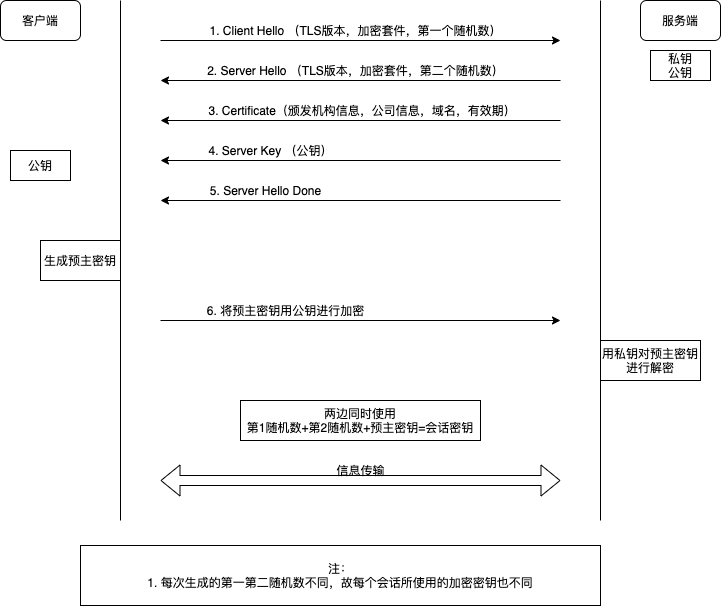

The diagram above was exported from draw.io. Its source (the exported page's mxGraphModel, read from the mxfile embedded in the PNG):
<mxGraphModel dx="798" dy="713" grid="1" gridSize="10" guides="1" tooltips="1" connect="1" arrows="1" fold="1" page="1" pageScale="1" pageWidth="827" pageHeight="1169" math="0" shadow="0">
  <root>
    <mxCell id="0" />
    <mxCell id="1" parent="0" />
    <mxCell id="2" value="客户端" style="rounded=1;whiteSpace=wrap;html=1;" parent="1" vertex="1">
      <mxGeometry x="40" y="40" width="80" height="40" as="geometry" />
    </mxCell>
    <mxCell id="4" value="服务端" style="rounded=1;whiteSpace=wrap;html=1;" parent="1" vertex="1">
      <mxGeometry x="680" y="40" width="80" height="40" as="geometry" />
    </mxCell>
    <mxCell id="5" value="" style="endArrow=none;html=1;" parent="1" edge="1">
      <mxGeometry width="50" height="50" relative="1" as="geometry">
        <mxPoint x="160" y="560" as="sourcePoint" />
        <mxPoint x="160" y="40" as="targetPoint" />
      </mxGeometry>
    </mxCell>
    <mxCell id="6" value="" style="endArrow=none;html=1;" parent="1" edge="1">
      <mxGeometry width="50" height="50" relative="1" as="geometry">
        <mxPoint x="640" y="560" as="sourcePoint" />
        <mxPoint x="640" y="40" as="targetPoint" />
      </mxGeometry>
    </mxCell>
    <mxCell id="7" value="" style="endArrow=classic;html=1;" parent="1" edge="1">
      <mxGeometry width="50" height="50" relative="1" as="geometry">
        <mxPoint x="200" y="80" as="sourcePoint" />
        <mxPoint x="600" y="80" as="targetPoint" />
      </mxGeometry>
    </mxCell>
    <mxCell id="9" value="1. Client Hello （TLS版本，加密套件，第一个随机数）" style="text;html=1;align=center;verticalAlign=middle;resizable=0;points=[];autosize=1;strokeColor=none;" parent="1" vertex="1">
      <mxGeometry x="240" y="60" width="310" height="20" as="geometry" />
    </mxCell>
    <mxCell id="11" value="" style="endArrow=classic;html=1;" parent="1" edge="1">
      <mxGeometry width="50" height="50" relative="1" as="geometry">
        <mxPoint x="600" y="120" as="sourcePoint" />
        <mxPoint x="200" y="120" as="targetPoint" />
      </mxGeometry>
    </mxCell>
    <mxCell id="12" value="2. Server Hello （TLS版本，加密套件，第二个随机数）" style="text;html=1;align=center;verticalAlign=middle;resizable=0;points=[];autosize=1;strokeColor=none;" parent="1" vertex="1">
      <mxGeometry x="240" y="100" width="310" height="20" as="geometry" />
    </mxCell>
    <mxCell id="13" value="" style="endArrow=classic;html=1;" parent="1" edge="1">
      <mxGeometry width="50" height="50" relative="1" as="geometry">
        <mxPoint x="600" y="160" as="sourcePoint" />
        <mxPoint x="200" y="160" as="targetPoint" />
      </mxGeometry>
    </mxCell>
    <mxCell id="14" value="&amp;nbsp;3. Certificate（颁发机构信息，公司信息，域名，有效期）" style="text;html=1;align=center;verticalAlign=middle;resizable=0;points=[];autosize=1;strokeColor=none;" parent="1" vertex="1">
      <mxGeometry x="235" y="140" width="330" height="20" as="geometry" />
    </mxCell>
    <mxCell id="15" value="" style="endArrow=classic;html=1;" parent="1" edge="1">
      <mxGeometry width="50" height="50" relative="1" as="geometry">
        <mxPoint x="600" y="200" as="sourcePoint" />
        <mxPoint x="200" y="200" as="targetPoint" />
      </mxGeometry>
    </mxCell>
    <mxCell id="16" value="4. Server Key （公钥）" style="text;html=1;align=center;verticalAlign=middle;resizable=0;points=[];autosize=1;strokeColor=none;" parent="1" vertex="1">
      <mxGeometry x="240" y="180" width="140" height="20" as="geometry" />
    </mxCell>
    <mxCell id="19" value="" style="endArrow=classic;html=1;" parent="1" edge="1">
      <mxGeometry width="50" height="50" relative="1" as="geometry">
        <mxPoint x="600" y="240" as="sourcePoint" />
        <mxPoint x="200" y="240" as="targetPoint" />
      </mxGeometry>
    </mxCell>
    <mxCell id="20" value="5. Server Hello Done" style="text;html=1;align=center;verticalAlign=middle;resizable=0;points=[];autosize=1;strokeColor=none;" parent="1" vertex="1">
      <mxGeometry x="240" y="220" width="130" height="20" as="geometry" />
    </mxCell>
    <mxCell id="23" value="生成预主密钥" style="whiteSpace=wrap;html=1;" parent="1" vertex="1">
      <mxGeometry x="80" y="280" width="80" height="40" as="geometry" />
    </mxCell>
    <mxCell id="24" value="" style="endArrow=classic;html=1;" parent="1" edge="1">
      <mxGeometry width="50" height="50" relative="1" as="geometry">
        <mxPoint x="200" y="360" as="sourcePoint" />
        <mxPoint x="600" y="360" as="targetPoint" />
      </mxGeometry>
    </mxCell>
    <mxCell id="25" value="6. 将预主密钥用公钥进行加密" style="text;html=1;align=center;verticalAlign=middle;resizable=0;points=[];autosize=1;strokeColor=none;" parent="1" vertex="1">
      <mxGeometry x="240" y="340" width="170" height="20" as="geometry" />
    </mxCell>
    <mxCell id="27" value="用私钥对预主密钥进行解密" style="rounded=0;whiteSpace=wrap;html=1;" parent="1" vertex="1">
      <mxGeometry x="640" y="380" width="100" height="40" as="geometry" />
    </mxCell>
    <mxCell id="28" value="私钥&lt;br&gt;公钥" style="rounded=0;whiteSpace=wrap;html=1;" parent="1" vertex="1">
      <mxGeometry x="690" y="90" width="60" height="30" as="geometry" />
    </mxCell>
    <mxCell id="29" value="公钥" style="rounded=0;whiteSpace=wrap;html=1;" parent="1" vertex="1">
      <mxGeometry x="50" y="190" width="60" height="30" as="geometry" />
    </mxCell>
    <mxCell id="33" value="两边同时使用&lt;br&gt;第1随机数+第2随机数+预主密钥=会话密钥" style="whiteSpace=wrap;html=1;" parent="1" vertex="1">
      <mxGeometry x="280" y="440" width="240" height="40" as="geometry" />
    </mxCell>
    <mxCell id="34" value="" style="shape=flexArrow;endArrow=classic;startArrow=classic;html=1;" parent="1" edge="1">
      <mxGeometry width="100" height="100" relative="1" as="geometry">
        <mxPoint x="200" y="520" as="sourcePoint" />
        <mxPoint x="600" y="520" as="targetPoint" />
      </mxGeometry>
    </mxCell>
    <mxCell id="35" value="信息传输" style="text;html=1;align=center;verticalAlign=middle;resizable=0;points=[];autosize=1;strokeColor=none;" parent="1" vertex="1">
      <mxGeometry x="370" y="500" width="60" height="20" as="geometry" />
    </mxCell>
    <mxCell id="36" value="注：&lt;br&gt;1. 每次生成的第一第二随机数不同，故每个会话所使用的加密密钥也不同" style="whiteSpace=wrap;html=1;" parent="1" vertex="1">
      <mxGeometry x="120" y="585" width="520" height="60" as="geometry" />
    </mxCell>
  </root>
</mxGraphModel>